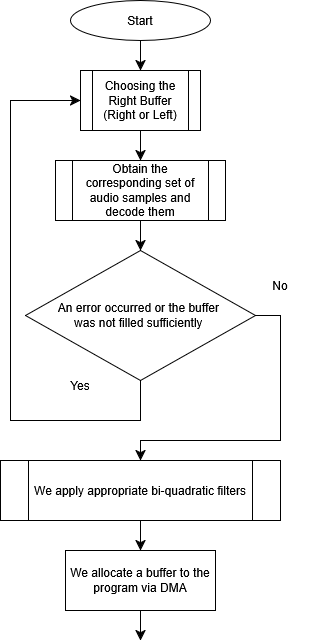

The diagram above was exported from draw.io. Its source (the exported page's mxGraphModel, read from the mxfile embedded in the PNG):
<mxGraphModel dx="1201" dy="766" grid="1" gridSize="10" guides="1" tooltips="1" connect="1" arrows="1" fold="1" page="1" pageScale="1" pageWidth="827" pageHeight="1169" math="0" shadow="0">
  <root>
    <mxCell id="WIyWlLk6GJQsqaUBKTNV-0" />
    <mxCell id="WIyWlLk6GJQsqaUBKTNV-1" parent="WIyWlLk6GJQsqaUBKTNV-0" />
    <mxCell id="WWrAnHovp32SN1uG4Gnn-0" edge="1" parent="WIyWlLk6GJQsqaUBKTNV-1" source="F9oN3ugm-J7N8kW6Lg_1-0" style="edgeStyle=none;curved=1;rounded=0;orthogonalLoop=1;jettySize=auto;html=1;fontSize=12;startSize=8;endSize=8;entryX=0.5;entryY=0;entryDx=0;entryDy=0;" target="F9oN3ugm-J7N8kW6Lg_1-2" value="">
      <mxGeometry relative="1" as="geometry" />
    </mxCell>
    <mxCell id="F9oN3ugm-J7N8kW6Lg_1-0" parent="WIyWlLk6GJQsqaUBKTNV-1" style="ellipse;whiteSpace=wrap;html=1;" value="Start" vertex="1">
      <mxGeometry height="40" width="140" x="190" y="90" as="geometry" />
    </mxCell>
    <mxCell id="VPu6zuBd-oyMCz8RNHOF-1" edge="1" parent="WIyWlLk6GJQsqaUBKTNV-1" source="F9oN3ugm-J7N8kW6Lg_1-2" style="edgeStyle=none;curved=1;rounded=0;orthogonalLoop=1;jettySize=auto;html=1;exitX=0.5;exitY=1;exitDx=0;exitDy=0;entryX=0.5;entryY=0;entryDx=0;entryDy=0;fontSize=12;startSize=8;endSize=8;" target="F9oN3ugm-J7N8kW6Lg_1-3">
      <mxGeometry relative="1" as="geometry" />
    </mxCell>
    <mxCell id="F9oN3ugm-J7N8kW6Lg_1-2" parent="WIyWlLk6GJQsqaUBKTNV-1" style="shape=process;whiteSpace=wrap;html=1;backgroundOutline=1;" value="Choosing the Right Buffer (Right or Left)" vertex="1">
      <mxGeometry height="60" width="120" x="200" y="160" as="geometry" />
    </mxCell>
    <mxCell id="F9oN3ugm-J7N8kW6Lg_1-15" edge="1" parent="WIyWlLk6GJQsqaUBKTNV-1" source="F9oN3ugm-J7N8kW6Lg_1-3" style="edgeStyle=none;curved=1;rounded=0;orthogonalLoop=1;jettySize=auto;html=1;fontSize=12;startSize=8;endSize=8;" target="F9oN3ugm-J7N8kW6Lg_1-4" value="">
      <mxGeometry relative="1" as="geometry" />
    </mxCell>
    <mxCell id="F9oN3ugm-J7N8kW6Lg_1-3" parent="WIyWlLk6GJQsqaUBKTNV-1" style="shape=process;whiteSpace=wrap;html=1;backgroundOutline=1;" value="Obtain the corresponding set of audio samples and decode them" vertex="1">
      <mxGeometry height="60" width="170" x="175" y="250" as="geometry" />
    </mxCell>
    <mxCell id="F9oN3ugm-J7N8kW6Lg_1-5" edge="1" parent="WIyWlLk6GJQsqaUBKTNV-1" source="F9oN3ugm-J7N8kW6Lg_1-4" style="rounded=0;orthogonalLoop=1;jettySize=auto;html=1;fontSize=12;startSize=8;endSize=8;elbow=vertical;entryX=0;entryY=0.5;entryDx=0;entryDy=0;exitX=0.5;exitY=1;exitDx=0;exitDy=0;" target="F9oN3ugm-J7N8kW6Lg_1-2">
      <mxGeometry relative="1" as="geometry">
        <Array as="points">
          <mxPoint x="260" y="510" />
          <mxPoint x="130" y="510" />
          <mxPoint x="130" y="190" />
        </Array>
        <mxPoint x="260" y="520" as="sourcePoint" />
        <mxPoint x="180" y="130" as="targetPoint" />
      </mxGeometry>
    </mxCell>
    <mxCell id="F9oN3ugm-J7N8kW6Lg_1-19" edge="1" parent="WIyWlLk6GJQsqaUBKTNV-1" source="F9oN3ugm-J7N8kW6Lg_1-4" style="edgeStyle=none;curved=0;rounded=0;orthogonalLoop=1;jettySize=auto;html=1;exitX=1;exitY=0.5;exitDx=0;exitDy=0;fontSize=12;startSize=8;endSize=8;entryX=0.5;entryY=0;entryDx=0;entryDy=0;" target="F9oN3ugm-J7N8kW6Lg_1-21">
      <mxGeometry relative="1" as="geometry">
        <Array as="points">
          <mxPoint x="400" y="405" />
          <mxPoint x="400" y="530" />
          <mxPoint x="260" y="530" />
        </Array>
        <mxPoint x="230" y="560" as="targetPoint" />
      </mxGeometry>
    </mxCell>
    <mxCell id="F9oN3ugm-J7N8kW6Lg_1-4" parent="WIyWlLk6GJQsqaUBKTNV-1" style="rhombus;whiteSpace=wrap;html=1;" value="&lt;div&gt;An error occurred or the buffer&amp;nbsp;&lt;/div&gt;&lt;div&gt;was not filled sufficiently&amp;nbsp;&lt;/div&gt;" vertex="1">
      <mxGeometry height="130" width="230" x="145" y="340" as="geometry" />
    </mxCell>
    <mxCell id="F9oN3ugm-J7N8kW6Lg_1-18" parent="WIyWlLk6GJQsqaUBKTNV-1" style="text;html=1;align=center;verticalAlign=middle;whiteSpace=wrap;rounded=0;" value="Yes" vertex="1">
      <mxGeometry height="30" width="60" x="170" y="460" as="geometry" />
    </mxCell>
    <mxCell id="F9oN3ugm-J7N8kW6Lg_1-26" edge="1" parent="WIyWlLk6GJQsqaUBKTNV-1" source="F9oN3ugm-J7N8kW6Lg_1-21" style="edgeStyle=none;curved=1;rounded=0;orthogonalLoop=1;jettySize=auto;html=1;fontSize=12;startSize=8;endSize=8;" target="F9oN3ugm-J7N8kW6Lg_1-25" value="">
      <mxGeometry relative="1" as="geometry" />
    </mxCell>
    <mxCell id="F9oN3ugm-J7N8kW6Lg_1-21" parent="WIyWlLk6GJQsqaUBKTNV-1" style="shape=process;whiteSpace=wrap;html=1;backgroundOutline=1;" value="We apply appropriate bi-quadratic filters" vertex="1">
      <mxGeometry height="60" width="280" x="120" y="550" as="geometry" />
    </mxCell>
    <mxCell id="F9oN3ugm-J7N8kW6Lg_1-23" parent="WIyWlLk6GJQsqaUBKTNV-1" style="text;html=1;align=center;verticalAlign=middle;whiteSpace=wrap;rounded=0;" value="No" vertex="1">
      <mxGeometry height="30" width="60" x="370" y="360" as="geometry" />
    </mxCell>
    <mxCell id="F9oN3ugm-J7N8kW6Lg_1-29" edge="1" parent="WIyWlLk6GJQsqaUBKTNV-1" source="F9oN3ugm-J7N8kW6Lg_1-25" style="edgeStyle=none;curved=1;rounded=0;orthogonalLoop=1;jettySize=auto;html=1;fontSize=12;startSize=8;endSize=8;" value="">
      <mxGeometry relative="1" as="geometry">
        <mxPoint x="260" y="730" as="targetPoint" />
      </mxGeometry>
    </mxCell>
    <mxCell id="F9oN3ugm-J7N8kW6Lg_1-25" parent="WIyWlLk6GJQsqaUBKTNV-1" style="rounded=0;whiteSpace=wrap;html=1;" value="We allocate a buffer to the program via DMA" vertex="1">
      <mxGeometry height="60" width="150" x="185" y="640" as="geometry" />
    </mxCell>
  </root>
</mxGraphModel>